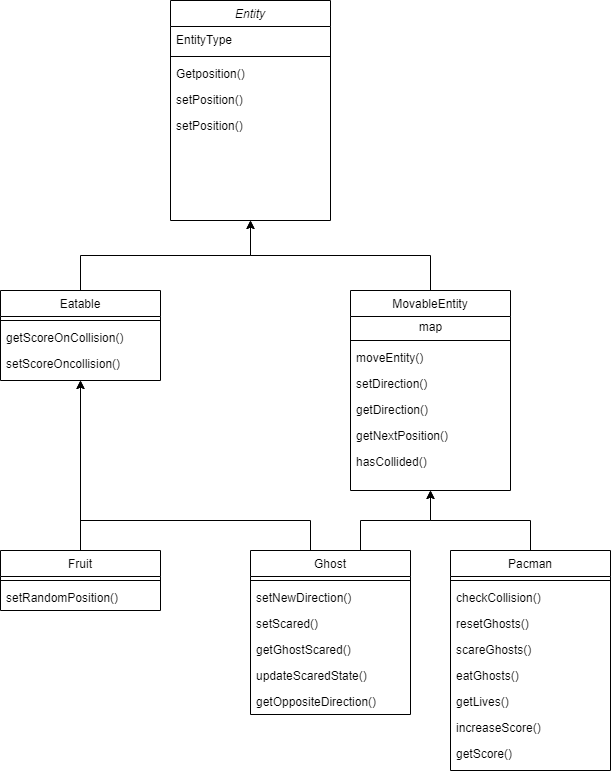

The diagram above was exported from draw.io. Its source (the exported page's mxGraphModel, read from the mxfile embedded in the PNG):
<mxGraphModel dx="1422" dy="794" grid="1" gridSize="10" guides="1" tooltips="1" connect="1" arrows="1" fold="1" page="1" pageScale="1" pageWidth="827" pageHeight="1169" math="0" shadow="0">
  <root>
    <mxCell id="WIyWlLk6GJQsqaUBKTNV-0" />
    <mxCell id="WIyWlLk6GJQsqaUBKTNV-1" parent="WIyWlLk6GJQsqaUBKTNV-0" />
    <mxCell id="zkfFHV4jXpPFQw0GAbJ--0" value="Entity" style="swimlane;fontStyle=2;align=center;verticalAlign=top;childLayout=stackLayout;horizontal=1;startSize=26;horizontalStack=0;resizeParent=1;resizeLast=0;collapsible=1;marginBottom=0;rounded=0;shadow=0;strokeWidth=1;" parent="WIyWlLk6GJQsqaUBKTNV-1" vertex="1">
      <mxGeometry x="310" y="110" width="160" height="220" as="geometry">
        <mxRectangle x="230" y="140" width="160" height="26" as="alternateBounds" />
      </mxGeometry>
    </mxCell>
    <mxCell id="zkfFHV4jXpPFQw0GAbJ--3" value="EntityType" style="text;align=left;verticalAlign=top;spacingLeft=4;spacingRight=4;overflow=hidden;rotatable=0;points=[[0,0.5],[1,0.5]];portConstraint=eastwest;rounded=0;shadow=0;html=0;" parent="zkfFHV4jXpPFQw0GAbJ--0" vertex="1">
      <mxGeometry y="26" width="160" height="26" as="geometry" />
    </mxCell>
    <mxCell id="zkfFHV4jXpPFQw0GAbJ--4" value="" style="line;html=1;strokeWidth=1;align=left;verticalAlign=middle;spacingTop=-1;spacingLeft=3;spacingRight=3;rotatable=0;labelPosition=right;points=[];portConstraint=eastwest;" parent="zkfFHV4jXpPFQw0GAbJ--0" vertex="1">
      <mxGeometry y="52" width="160" height="8" as="geometry" />
    </mxCell>
    <mxCell id="HWyfHl505cz02-2sDqze-4" value="Getposition()" style="text;align=left;verticalAlign=top;spacingLeft=4;spacingRight=4;overflow=hidden;rotatable=0;points=[[0,0.5],[1,0.5]];portConstraint=eastwest;rounded=0;shadow=0;html=0;" vertex="1" parent="zkfFHV4jXpPFQw0GAbJ--0">
      <mxGeometry y="60" width="160" height="26" as="geometry" />
    </mxCell>
    <mxCell id="HWyfHl505cz02-2sDqze-5" value="setPosition()" style="text;align=left;verticalAlign=top;spacingLeft=4;spacingRight=4;overflow=hidden;rotatable=0;points=[[0,0.5],[1,0.5]];portConstraint=eastwest;rounded=0;shadow=0;html=0;" vertex="1" parent="zkfFHV4jXpPFQw0GAbJ--0">
      <mxGeometry y="86" width="160" height="26" as="geometry" />
    </mxCell>
    <mxCell id="HWyfHl505cz02-2sDqze-7" value="setPosition()" style="text;align=left;verticalAlign=top;spacingLeft=4;spacingRight=4;overflow=hidden;rotatable=0;points=[[0,0.5],[1,0.5]];portConstraint=eastwest;rounded=0;shadow=0;html=0;" vertex="1" parent="zkfFHV4jXpPFQw0GAbJ--0">
      <mxGeometry y="112" width="160" height="26" as="geometry" />
    </mxCell>
    <mxCell id="HWyfHl505cz02-2sDqze-33" style="edgeStyle=orthogonalEdgeStyle;rounded=0;orthogonalLoop=1;jettySize=auto;html=1;exitX=0.5;exitY=0;exitDx=0;exitDy=0;" edge="1" parent="WIyWlLk6GJQsqaUBKTNV-1" source="zkfFHV4jXpPFQw0GAbJ--6">
      <mxGeometry relative="1" as="geometry">
        <mxPoint x="390" y="330" as="targetPoint" />
      </mxGeometry>
    </mxCell>
    <mxCell id="zkfFHV4jXpPFQw0GAbJ--6" value="Eatable" style="swimlane;fontStyle=0;align=center;verticalAlign=top;childLayout=stackLayout;horizontal=1;startSize=26;horizontalStack=0;resizeParent=1;resizeLast=0;collapsible=1;marginBottom=0;rounded=0;shadow=0;strokeWidth=1;" parent="WIyWlLk6GJQsqaUBKTNV-1" vertex="1">
      <mxGeometry x="140" y="400" width="160" height="90" as="geometry">
        <mxRectangle x="130" y="380" width="160" height="26" as="alternateBounds" />
      </mxGeometry>
    </mxCell>
    <mxCell id="zkfFHV4jXpPFQw0GAbJ--9" value="" style="line;html=1;strokeWidth=1;align=left;verticalAlign=middle;spacingTop=-1;spacingLeft=3;spacingRight=3;rotatable=0;labelPosition=right;points=[];portConstraint=eastwest;" parent="zkfFHV4jXpPFQw0GAbJ--6" vertex="1">
      <mxGeometry y="26" width="160" height="8" as="geometry" />
    </mxCell>
    <mxCell id="HWyfHl505cz02-2sDqze-39" value="getScoreOnCollision()" style="text;align=left;verticalAlign=top;spacingLeft=4;spacingRight=4;overflow=hidden;rotatable=0;points=[[0,0.5],[1,0.5]];portConstraint=eastwest;rounded=0;shadow=0;html=0;" vertex="1" parent="zkfFHV4jXpPFQw0GAbJ--6">
      <mxGeometry y="34" width="160" height="26" as="geometry" />
    </mxCell>
    <mxCell id="HWyfHl505cz02-2sDqze-6" value="setScoreOncollision()" style="text;align=left;verticalAlign=top;spacingLeft=4;spacingRight=4;overflow=hidden;rotatable=0;points=[[0,0.5],[1,0.5]];portConstraint=eastwest;rounded=0;shadow=0;html=0;" vertex="1" parent="zkfFHV4jXpPFQw0GAbJ--6">
      <mxGeometry y="60" width="160" height="26" as="geometry" />
    </mxCell>
    <mxCell id="HWyfHl505cz02-2sDqze-32" style="edgeStyle=orthogonalEdgeStyle;rounded=0;orthogonalLoop=1;jettySize=auto;html=1;exitX=0.5;exitY=0;exitDx=0;exitDy=0;entryX=0.5;entryY=1;entryDx=0;entryDy=0;" edge="1" parent="WIyWlLk6GJQsqaUBKTNV-1" source="zkfFHV4jXpPFQw0GAbJ--13" target="zkfFHV4jXpPFQw0GAbJ--0">
      <mxGeometry relative="1" as="geometry" />
    </mxCell>
    <mxCell id="zkfFHV4jXpPFQw0GAbJ--13" value="MovableEntity" style="swimlane;fontStyle=0;align=center;verticalAlign=top;childLayout=stackLayout;horizontal=1;startSize=26;horizontalStack=0;resizeParent=1;resizeLast=0;collapsible=1;marginBottom=0;rounded=0;shadow=0;strokeWidth=1;" parent="WIyWlLk6GJQsqaUBKTNV-1" vertex="1">
      <mxGeometry x="490" y="400" width="160" height="200" as="geometry">
        <mxRectangle x="340" y="380" width="170" height="26" as="alternateBounds" />
      </mxGeometry>
    </mxCell>
    <mxCell id="HWyfHl505cz02-2sDqze-10" value="map" style="text;html=1;align=center;verticalAlign=middle;resizable=0;points=[];autosize=1;" vertex="1" parent="zkfFHV4jXpPFQw0GAbJ--13">
      <mxGeometry y="26" width="160" height="20" as="geometry" />
    </mxCell>
    <mxCell id="zkfFHV4jXpPFQw0GAbJ--15" value="" style="line;html=1;strokeWidth=1;align=left;verticalAlign=middle;spacingTop=-1;spacingLeft=3;spacingRight=3;rotatable=0;labelPosition=right;points=[];portConstraint=eastwest;" parent="zkfFHV4jXpPFQw0GAbJ--13" vertex="1">
      <mxGeometry y="46" width="160" height="8" as="geometry" />
    </mxCell>
    <mxCell id="HWyfHl505cz02-2sDqze-8" value="moveEntity()" style="text;align=left;verticalAlign=top;spacingLeft=4;spacingRight=4;overflow=hidden;rotatable=0;points=[[0,0.5],[1,0.5]];portConstraint=eastwest;rounded=0;shadow=0;html=0;" vertex="1" parent="zkfFHV4jXpPFQw0GAbJ--13">
      <mxGeometry y="54" width="160" height="26" as="geometry" />
    </mxCell>
    <mxCell id="HWyfHl505cz02-2sDqze-9" value="setDirection()" style="text;align=left;verticalAlign=top;spacingLeft=4;spacingRight=4;overflow=hidden;rotatable=0;points=[[0,0.5],[1,0.5]];portConstraint=eastwest;rounded=0;shadow=0;html=0;" vertex="1" parent="zkfFHV4jXpPFQw0GAbJ--13">
      <mxGeometry y="80" width="160" height="26" as="geometry" />
    </mxCell>
    <mxCell id="HWyfHl505cz02-2sDqze-11" value="getDirection()" style="text;align=left;verticalAlign=top;spacingLeft=4;spacingRight=4;overflow=hidden;rotatable=0;points=[[0,0.5],[1,0.5]];portConstraint=eastwest;rounded=0;shadow=0;html=0;" vertex="1" parent="zkfFHV4jXpPFQw0GAbJ--13">
      <mxGeometry y="106" width="160" height="26" as="geometry" />
    </mxCell>
    <mxCell id="HWyfHl505cz02-2sDqze-12" value="getNextPosition()" style="text;align=left;verticalAlign=top;spacingLeft=4;spacingRight=4;overflow=hidden;rotatable=0;points=[[0,0.5],[1,0.5]];portConstraint=eastwest;rounded=0;shadow=0;html=0;" vertex="1" parent="zkfFHV4jXpPFQw0GAbJ--13">
      <mxGeometry y="132" width="160" height="26" as="geometry" />
    </mxCell>
    <mxCell id="HWyfHl505cz02-2sDqze-13" value="hasCollided()" style="text;align=left;verticalAlign=top;spacingLeft=4;spacingRight=4;overflow=hidden;rotatable=0;points=[[0,0.5],[1,0.5]];portConstraint=eastwest;rounded=0;shadow=0;html=0;" vertex="1" parent="zkfFHV4jXpPFQw0GAbJ--13">
      <mxGeometry y="158" width="160" height="26" as="geometry" />
    </mxCell>
    <mxCell id="HWyfHl505cz02-2sDqze-30" style="edgeStyle=orthogonalEdgeStyle;rounded=0;orthogonalLoop=1;jettySize=auto;html=1;exitX=0.5;exitY=0;exitDx=0;exitDy=0;entryX=0.5;entryY=1;entryDx=0;entryDy=0;" edge="1" parent="WIyWlLk6GJQsqaUBKTNV-1" source="HWyfHl505cz02-2sDqze-14" target="zkfFHV4jXpPFQw0GAbJ--13">
      <mxGeometry relative="1" as="geometry" />
    </mxCell>
    <mxCell id="HWyfHl505cz02-2sDqze-14" value="Pacman" style="swimlane;fontStyle=0;align=center;verticalAlign=top;childLayout=stackLayout;horizontal=1;startSize=26;horizontalStack=0;resizeParent=1;resizeLast=0;collapsible=1;marginBottom=0;rounded=0;shadow=0;strokeWidth=1;" vertex="1" parent="WIyWlLk6GJQsqaUBKTNV-1">
      <mxGeometry x="590" y="660" width="160" height="220" as="geometry">
        <mxRectangle x="340" y="380" width="170" height="26" as="alternateBounds" />
      </mxGeometry>
    </mxCell>
    <mxCell id="HWyfHl505cz02-2sDqze-16" value="" style="line;html=1;strokeWidth=1;align=left;verticalAlign=middle;spacingTop=-1;spacingLeft=3;spacingRight=3;rotatable=0;labelPosition=right;points=[];portConstraint=eastwest;" vertex="1" parent="HWyfHl505cz02-2sDqze-14">
      <mxGeometry y="26" width="160" height="8" as="geometry" />
    </mxCell>
    <mxCell id="HWyfHl505cz02-2sDqze-17" value="checkCollision()&#10;" style="text;align=left;verticalAlign=top;spacingLeft=4;spacingRight=4;overflow=hidden;rotatable=0;points=[[0,0.5],[1,0.5]];portConstraint=eastwest;rounded=0;shadow=0;html=0;" vertex="1" parent="HWyfHl505cz02-2sDqze-14">
      <mxGeometry y="34" width="160" height="26" as="geometry" />
    </mxCell>
    <mxCell id="HWyfHl505cz02-2sDqze-18" value="resetGhosts()" style="text;align=left;verticalAlign=top;spacingLeft=4;spacingRight=4;overflow=hidden;rotatable=0;points=[[0,0.5],[1,0.5]];portConstraint=eastwest;rounded=0;shadow=0;html=0;" vertex="1" parent="HWyfHl505cz02-2sDqze-14">
      <mxGeometry y="60" width="160" height="26" as="geometry" />
    </mxCell>
    <mxCell id="HWyfHl505cz02-2sDqze-19" value="scareGhosts()" style="text;align=left;verticalAlign=top;spacingLeft=4;spacingRight=4;overflow=hidden;rotatable=0;points=[[0,0.5],[1,0.5]];portConstraint=eastwest;rounded=0;shadow=0;html=0;" vertex="1" parent="HWyfHl505cz02-2sDqze-14">
      <mxGeometry y="86" width="160" height="26" as="geometry" />
    </mxCell>
    <mxCell id="HWyfHl505cz02-2sDqze-20" value="eatGhosts()" style="text;align=left;verticalAlign=top;spacingLeft=4;spacingRight=4;overflow=hidden;rotatable=0;points=[[0,0.5],[1,0.5]];portConstraint=eastwest;rounded=0;shadow=0;html=0;" vertex="1" parent="HWyfHl505cz02-2sDqze-14">
      <mxGeometry y="112" width="160" height="26" as="geometry" />
    </mxCell>
    <mxCell id="HWyfHl505cz02-2sDqze-21" value="getLives()" style="text;align=left;verticalAlign=top;spacingLeft=4;spacingRight=4;overflow=hidden;rotatable=0;points=[[0,0.5],[1,0.5]];portConstraint=eastwest;rounded=0;shadow=0;html=0;" vertex="1" parent="HWyfHl505cz02-2sDqze-14">
      <mxGeometry y="138" width="160" height="26" as="geometry" />
    </mxCell>
    <mxCell id="HWyfHl505cz02-2sDqze-47" value="increaseScore()" style="text;align=left;verticalAlign=top;spacingLeft=4;spacingRight=4;overflow=hidden;rotatable=0;points=[[0,0.5],[1,0.5]];portConstraint=eastwest;rounded=0;shadow=0;html=0;" vertex="1" parent="HWyfHl505cz02-2sDqze-14">
      <mxGeometry y="164" width="160" height="26" as="geometry" />
    </mxCell>
    <mxCell id="HWyfHl505cz02-2sDqze-48" value="getScore()" style="text;align=left;verticalAlign=top;spacingLeft=4;spacingRight=4;overflow=hidden;rotatable=0;points=[[0,0.5],[1,0.5]];portConstraint=eastwest;rounded=0;shadow=0;html=0;" vertex="1" parent="HWyfHl505cz02-2sDqze-14">
      <mxGeometry y="190" width="160" height="26" as="geometry" />
    </mxCell>
    <mxCell id="HWyfHl505cz02-2sDqze-31" style="edgeStyle=orthogonalEdgeStyle;rounded=0;orthogonalLoop=1;jettySize=auto;html=1;exitX=0.5;exitY=0;exitDx=0;exitDy=0;" edge="1" parent="WIyWlLk6GJQsqaUBKTNV-1" source="HWyfHl505cz02-2sDqze-22">
      <mxGeometry relative="1" as="geometry">
        <mxPoint x="570" y="600" as="targetPoint" />
        <Array as="points">
          <mxPoint x="500" y="660" />
          <mxPoint x="500" y="630" />
          <mxPoint x="570" y="630" />
        </Array>
      </mxGeometry>
    </mxCell>
    <mxCell id="HWyfHl505cz02-2sDqze-40" style="edgeStyle=orthogonalEdgeStyle;rounded=0;orthogonalLoop=1;jettySize=auto;html=1;exitX=0.5;exitY=0;exitDx=0;exitDy=0;entryX=0.5;entryY=1;entryDx=0;entryDy=0;" edge="1" parent="WIyWlLk6GJQsqaUBKTNV-1" source="HWyfHl505cz02-2sDqze-22" target="zkfFHV4jXpPFQw0GAbJ--6">
      <mxGeometry relative="1" as="geometry">
        <Array as="points">
          <mxPoint x="450" y="660" />
          <mxPoint x="450" y="630" />
          <mxPoint x="220" y="630" />
        </Array>
      </mxGeometry>
    </mxCell>
    <mxCell id="HWyfHl505cz02-2sDqze-22" value="Ghost" style="swimlane;fontStyle=0;align=center;verticalAlign=top;childLayout=stackLayout;horizontal=1;startSize=26;horizontalStack=0;resizeParent=1;resizeLast=0;collapsible=1;marginBottom=0;rounded=0;shadow=0;strokeWidth=1;" vertex="1" parent="WIyWlLk6GJQsqaUBKTNV-1">
      <mxGeometry x="390" y="660" width="160" height="164" as="geometry">
        <mxRectangle x="340" y="380" width="170" height="26" as="alternateBounds" />
      </mxGeometry>
    </mxCell>
    <mxCell id="HWyfHl505cz02-2sDqze-24" value="" style="line;html=1;strokeWidth=1;align=left;verticalAlign=middle;spacingTop=-1;spacingLeft=3;spacingRight=3;rotatable=0;labelPosition=right;points=[];portConstraint=eastwest;" vertex="1" parent="HWyfHl505cz02-2sDqze-22">
      <mxGeometry y="26" width="160" height="8" as="geometry" />
    </mxCell>
    <mxCell id="HWyfHl505cz02-2sDqze-25" value="setNewDirection()" style="text;align=left;verticalAlign=top;spacingLeft=4;spacingRight=4;overflow=hidden;rotatable=0;points=[[0,0.5],[1,0.5]];portConstraint=eastwest;rounded=0;shadow=0;html=0;" vertex="1" parent="HWyfHl505cz02-2sDqze-22">
      <mxGeometry y="34" width="160" height="26" as="geometry" />
    </mxCell>
    <mxCell id="HWyfHl505cz02-2sDqze-26" value="setScared()" style="text;align=left;verticalAlign=top;spacingLeft=4;spacingRight=4;overflow=hidden;rotatable=0;points=[[0,0.5],[1,0.5]];portConstraint=eastwest;rounded=0;shadow=0;html=0;" vertex="1" parent="HWyfHl505cz02-2sDqze-22">
      <mxGeometry y="60" width="160" height="26" as="geometry" />
    </mxCell>
    <mxCell id="HWyfHl505cz02-2sDqze-27" value="getGhostScared()" style="text;align=left;verticalAlign=top;spacingLeft=4;spacingRight=4;overflow=hidden;rotatable=0;points=[[0,0.5],[1,0.5]];portConstraint=eastwest;rounded=0;shadow=0;html=0;" vertex="1" parent="HWyfHl505cz02-2sDqze-22">
      <mxGeometry y="86" width="160" height="26" as="geometry" />
    </mxCell>
    <mxCell id="HWyfHl505cz02-2sDqze-28" value="updateScaredState()" style="text;align=left;verticalAlign=top;spacingLeft=4;spacingRight=4;overflow=hidden;rotatable=0;points=[[0,0.5],[1,0.5]];portConstraint=eastwest;rounded=0;shadow=0;html=0;" vertex="1" parent="HWyfHl505cz02-2sDqze-22">
      <mxGeometry y="112" width="160" height="26" as="geometry" />
    </mxCell>
    <mxCell id="HWyfHl505cz02-2sDqze-29" value="getOppositeDirection()" style="text;align=left;verticalAlign=top;spacingLeft=4;spacingRight=4;overflow=hidden;rotatable=0;points=[[0,0.5],[1,0.5]];portConstraint=eastwest;rounded=0;shadow=0;html=0;" vertex="1" parent="HWyfHl505cz02-2sDqze-22">
      <mxGeometry y="138" width="160" height="26" as="geometry" />
    </mxCell>
    <mxCell id="HWyfHl505cz02-2sDqze-46" style="edgeStyle=orthogonalEdgeStyle;rounded=0;orthogonalLoop=1;jettySize=auto;html=1;exitX=0.5;exitY=0;exitDx=0;exitDy=0;entryX=0.5;entryY=1;entryDx=0;entryDy=0;" edge="1" parent="WIyWlLk6GJQsqaUBKTNV-1" source="HWyfHl505cz02-2sDqze-41" target="zkfFHV4jXpPFQw0GAbJ--6">
      <mxGeometry relative="1" as="geometry" />
    </mxCell>
    <mxCell id="HWyfHl505cz02-2sDqze-41" value="Fruit" style="swimlane;fontStyle=0;align=center;verticalAlign=top;childLayout=stackLayout;horizontal=1;startSize=26;horizontalStack=0;resizeParent=1;resizeLast=0;collapsible=1;marginBottom=0;rounded=0;shadow=0;strokeWidth=1;" vertex="1" parent="WIyWlLk6GJQsqaUBKTNV-1">
      <mxGeometry x="140" y="660" width="160" height="60" as="geometry">
        <mxRectangle x="130" y="380" width="160" height="26" as="alternateBounds" />
      </mxGeometry>
    </mxCell>
    <mxCell id="HWyfHl505cz02-2sDqze-42" value="" style="line;html=1;strokeWidth=1;align=left;verticalAlign=middle;spacingTop=-1;spacingLeft=3;spacingRight=3;rotatable=0;labelPosition=right;points=[];portConstraint=eastwest;" vertex="1" parent="HWyfHl505cz02-2sDqze-41">
      <mxGeometry y="26" width="160" height="8" as="geometry" />
    </mxCell>
    <mxCell id="HWyfHl505cz02-2sDqze-43" value="setRandomPosition()" style="text;align=left;verticalAlign=top;spacingLeft=4;spacingRight=4;overflow=hidden;rotatable=0;points=[[0,0.5],[1,0.5]];portConstraint=eastwest;rounded=0;shadow=0;html=0;" vertex="1" parent="HWyfHl505cz02-2sDqze-41">
      <mxGeometry y="34" width="160" height="26" as="geometry" />
    </mxCell>
  </root>
</mxGraphModel>